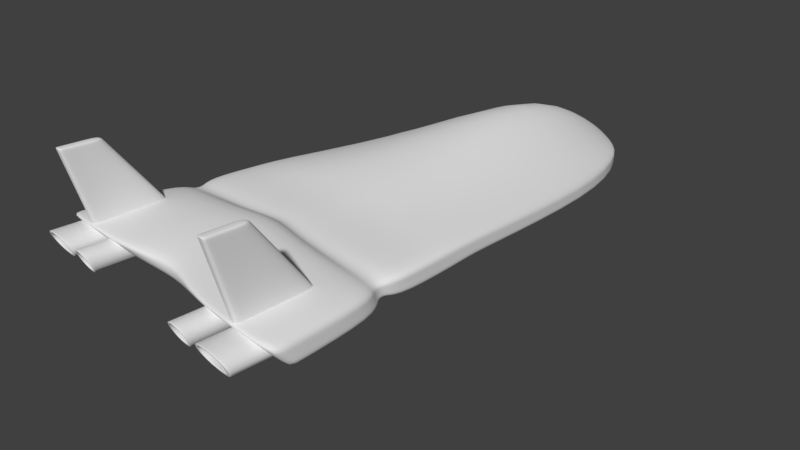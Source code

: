 # Source: test.blend  (saved by Blender 2.78.0; exported with 4.5.12 LTS)
import bpy
from mathutils import Matrix  # noqa: F401  (used for matrix-valued properties, if any)

bpy.ops.wm.read_factory_settings(use_empty=True)
scene = bpy.context.scene
scene.name = 'Scene'

# ---- collections
col_collection_1 = bpy.data.collections.new('Collection 1'); scene.collection.children.link(col_collection_1)

# ---- world
world_world = bpy.data.worlds.new('World'); scene.world = world_world
world_world.color = (0.05088, 0.05088, 0.05088)
world_world.use_sun_shadow = False
world_world.sun_shadow_jitter_overblur = 0.0
world_world.cycles.sampling_method = 'MANUAL'

# ---- cameras
cam_camera = bpy.data.cameras.new('Camera')
cam_camera.clip_end = 100.0
cam_camera.lens = 35.0
cam_camera.sensor_width = 32.0
cam_camera.sensor_height = 18.0
cam_camera.ortho_scale = 7.314
cam_camera.dof.focus_distance = 0.0
cam_camera.dof.aperture_fstop = 128.0

# ---- meshes
me_plane_001 = bpy.data.meshes.new('Plane.001')
me_plane_001.from_pydata([(1.264, -3.195, 0.5687), (1.264, -3.324, 0.8828), (1.264, -2.666, 0.5687), (1.264, -2.666, 0.8828), (1.861, -3.195, 0.5687), (1.861, -3.324, 0.8828), (1.861, -2.666, 0.5687), (1.861, -2.666, 0.8828), (0.8085, -3.195, 0.5687), (0.8085, -3.324, 0.8828), (0.8085, -2.666, 0.5687), (0.8085, -2.666, 0.8828), (1.159, -3.195, 0.5687), (1.159, -3.324, 0.8828), (1.159, -2.666, 0.5687), (1.159, -2.666, 0.8828), (1.318, -3.206, 0.597), (1.318, -3.313, 0.8545), (1.807, -3.206, 0.597), (1.807, -3.313, 0.8545), (0.84, -3.206, 0.597), (0.84, -3.313, 0.8545), (1.127, -3.206, 0.597), (1.127, -3.313, 0.8545), (1.318, -2.521, 0.597), (1.318, -2.627, 0.8545), (1.807, -2.521, 0.597), (1.807, -2.627, 0.8545), (0.84, -2.521, 0.597), (0.84, -2.627, 0.8545), (1.127, -2.521, 0.597), (1.127, -2.627, 0.8545), (2.0, -3.0, 0.9285), (1.0, 4.076, 0.6175), (2.0, -2.635, 0.5141), (1.0, 4.083, 0.3584), (0.0, -2.664, 0.8206), (0.0, 4.518, 0.809), (0.0, 4.721, 0.3491), (0.0, -2.333, 0.5213), (1.366, -2.924, 0.883), (1.366, -3.179, 1.903), (1.366, -1.822, 0.7399), (1.366, -2.665, 1.903), (1.479, -2.665, 1.903), (1.479, -1.822, 0.7399), (1.479, -3.179, 1.903), (1.479, -2.924, 0.883), (0.6722, -3.0, 0.9285), (0.6722, -2.635, 0.5141), (0.5004, 4.465, 0.6175), (0.3361, 4.601, 0.3584), (1.403, 2.712, 0.6324), (1.403, 2.786, 0.3446), (0.0, 3.373, 0.259), (0.0, 3.251, 1.535), (0.398, 3.034, 0.3446), (0.398, 2.958, 1.398), (0.0, 0.4918, 0.462), (0.5351, 0.1982, 0.5446), (1.769, -0.8839, 0.9031), (1.701, 0.07521, 0.5446), (0.0, -0.581, 0.9591), (0.5489, -0.3759, 0.954), (1.0, 4.078, 0.5312), (1.0, 4.081, 0.4448), (2.0, -2.757, 0.6523), (2.0, -2.878, 0.7904), (0.0, -2.615, 0.6211), (0.0, -2.725, 0.7208), (0.0, 4.775, 0.4448), (0.0, 4.773, 0.5984), (0.3698, 4.572, 0.4448), (0.4059, 4.541, 0.5312), (0.6722, -2.757, 0.6523), (0.6722, -2.878, 0.7904), (1.403, 2.761, 0.4405), (1.403, 2.737, 0.5364), (1.701, 0.002181, 0.6616), (1.701, -0.07085, 0.7787), (1.686, 0.002983, 0.894), (1.686, 0.2146, 0.5462), (0.0, 0.4451, 1.16), (0.528, 0.1323, 1.13), (0.0, 0.6371, 0.4634), (0.528, 0.3439, 0.5462), (1.686, 0.07352, 0.7781), (1.686, 0.144, 0.6621), (0.0, -2.504, 0.5213), (0.6722, -2.635, 0.5141), (1.991, -2.912, 0.9275), (2.0, -2.635, 0.5141), (0.0, -2.663, 0.9506), (0.668, -2.908, 0.9298), (2.0, -2.878, 0.7904), (2.0, -2.757, 0.6523), (1.264, -3.195, 0.5687), (1.264, -3.324, 0.8828), (1.861, -3.195, 0.5687), (1.861, -3.324, 0.8828), (0.8085, -3.195, 0.5687), (0.8085, -3.324, 0.8828), (1.159, -3.195, 0.5687), (1.159, -3.324, 0.8828), (1.366, -3.173, 1.879), (1.366, -2.644, 1.875), (1.479, -2.644, 1.875), (1.479, -3.173, 1.879), (1.366, -2.852, 0.8736), (1.366, -3.146, 1.903), (1.479, -3.146, 1.903), (1.479, -2.852, 0.8736), (1.479, -3.139, 1.878), (1.366, -3.139, 1.878), (1.366, -2.891, 1.903), (1.479, -2.891, 1.903), (1.366, -2.877, 1.877), (1.366, -2.306, 0.8027), (1.479, -2.306, 0.8027), (1.479, -2.877, 1.877), (1.894, -1.632, 0.9169), (1.798, -1.199, 0.9063), (1.9, -1.511, 0.5243), (1.801, -1.088, 0.5345), (0.0, -1.486, 1.111), (0.0, -1.024, 0.9411), (0.6237, -1.611, 1.089), (0.5794, -1.16, 0.9179), (1.9, -1.61, 0.7865), (1.801, -1.171, 0.7826), (1.9, -1.56, 0.6554), (1.801, -1.13, 0.6585), (0.0, -0.9373, 0.4528), (0.0, -1.405, 0.5305), (0.5808, -1.049, 0.5345), (0.6265, -1.492, 0.5243), (1.721, -1.488, 0.8638), (1.688, -1.344, 0.8612), (1.726, -1.37, 0.5845), (1.693, -1.229, 0.587), (0.0, -1.332, 0.9049), (0.0, -1.178, 0.9084), (0.4674, -1.461, 0.8887), (0.4526, -1.311, 0.892), (1.726, -1.464, 0.771), (1.693, -1.318, 0.77), (1.726, -1.417, 0.6778), (1.693, -1.273, 0.6785), (0.0, -1.093, 0.591), (0.0, -1.249, 0.5888), (0.4545, -1.197, 0.587), (0.4697, -1.344, 0.5845), (1.807, -3.313, 0.8545), (1.318, -3.313, 0.8545), (1.807, -3.206, 0.597), (1.318, -3.206, 0.597), (1.127, -3.313, 0.8545), (0.84, -3.313, 0.8545), (1.127, -3.206, 0.597), (0.84, -3.206, 0.597), (1.366, -2.458, 1.618), (1.366, -2.184, 1.24), (1.479, -2.458, 1.618), (1.479, -2.184, 1.24), (1.366, -3.034, 1.322), (1.366, -3.117, 1.653), (1.479, -3.034, 1.322), (1.479, -3.117, 1.653), (1.366, -3.074, 1.651), (1.366, -2.978, 1.316), (1.479, -2.978, 1.316), (1.479, -3.074, 1.651), (1.366, -2.748, 1.634), (1.366, -2.557, 1.276), (1.479, -2.557, 1.276), (1.479, -2.748, 1.634)], [], [(96, 97, 3, 2), (98, 99, 5, 4), (96, 98, 4, 0), (99, 97, 1, 5), (100, 101, 11, 10), (102, 103, 13, 12), (100, 102, 12, 8), (103, 101, 9, 13), (8, 12, 22, 20), (5, 1, 17, 19), (4, 5, 19, 18), (13, 9, 21, 23), (1, 0, 16, 17), (12, 13, 23, 22), (0, 4, 18, 16), (9, 8, 20, 21), (156, 157, 29, 31), (158, 156, 31, 30), (152, 153, 25, 27), (154, 152, 27, 26), (159, 158, 30, 28), (157, 159, 28, 29), (155, 154, 26, 24), (153, 155, 24, 25), (57, 52, 33, 50), (76, 53, 35, 65), (56, 51, 35, 53), (74, 49, 34, 66), (72, 51, 38, 70), (163, 45, 42, 161), (107, 46, 41, 104), (115, 44, 43, 114), (116, 114, 43, 105), (119, 106, 44, 115), (65, 35, 51, 72), (68, 39, 49, 74), (54, 38, 51, 56), (55, 57, 50, 37), (82, 83, 57, 55), (84, 54, 56, 85), (85, 56, 53, 81), (87, 81, 53, 76), (83, 80, 52, 57), (127, 121, 60, 63), (131, 123, 61, 78), (134, 59, 61, 123), (132, 58, 59, 134), (125, 127, 63, 62), (121, 129, 79, 60), (129, 131, 78, 79), (80, 86, 77, 52), (86, 87, 76, 77), (36, 69, 75, 48), (69, 68, 74, 75), (33, 64, 73, 50), (64, 65, 72, 73), (50, 73, 71, 37), (73, 72, 70, 71), (48, 75, 67, 32), (75, 74, 66, 67), (52, 77, 64, 33), (77, 76, 65, 64), (79, 78, 87, 86), (60, 79, 86, 80), (63, 60, 80, 83), (78, 61, 81, 87), (59, 85, 81, 61), (58, 84, 85, 59), (62, 63, 83, 82), (67, 66, 95, 94), (32, 67, 94, 90), (36, 48, 93, 92), (39, 88, 89, 49), (49, 89, 91, 34), (66, 34, 91, 95), (48, 32, 90, 93), (7, 3, 97, 99), (2, 6, 98, 96), (6, 7, 99, 98), (0, 1, 97, 96), (15, 11, 101, 103), (10, 14, 102, 100), (14, 15, 103, 102), (8, 9, 101, 100), (175, 162, 106, 119), (172, 116, 105, 160), (167, 107, 104, 165), (44, 106, 105, 43), (165, 104, 113, 168), (167, 171, 112, 107), (107, 112, 110, 46), (104, 41, 109, 113), (46, 110, 109, 41), (168, 113, 116, 172), (171, 175, 119, 112), (112, 119, 115, 110), (113, 109, 114, 116), (110, 115, 114, 109), (94, 95, 130, 128), (145, 147, 131, 129), (90, 94, 128, 120), (137, 145, 129, 121), (92, 93, 126, 124), (141, 143, 127, 125), (88, 133, 135, 89), (148, 132, 134, 150), (89, 135, 122, 91), (150, 134, 123, 139), (95, 91, 122, 130), (147, 139, 123, 131), (93, 90, 120, 126), (143, 137, 121, 127), (126, 120, 136, 142), (142, 136, 137, 143), (130, 122, 138, 146), (146, 138, 139, 147), (135, 151, 138, 122), (151, 150, 139, 138), (133, 149, 151, 135), (149, 148, 150, 151), (124, 126, 142, 140), (140, 142, 143, 141), (120, 128, 144, 136), (136, 144, 145, 137), (128, 130, 146, 144), (144, 146, 147, 145), (17, 16, 155, 153), (16, 18, 154, 155), (18, 19, 152, 154), (19, 17, 153, 152), (21, 20, 159, 157), (20, 22, 158, 159), (22, 23, 156, 158), (23, 21, 157, 156), (111, 118, 174, 170), (170, 174, 175, 171), (108, 169, 173, 117), (169, 168, 172, 173), (47, 111, 170, 166), (166, 170, 171, 167), (40, 164, 169, 108), (164, 165, 168, 169), (47, 166, 164, 40), (166, 167, 165, 164), (117, 173, 161, 42), (173, 172, 160, 161), (118, 45, 163, 174), (174, 163, 162, 175), (106, 162, 160, 105), (162, 163, 161, 160)])
me_plane_001.polygons.foreach_set('use_smooth', [True] * 150)
_uv = me_plane_001.uv_layers.new(name='UVMap')
_uv.uv.foreach_set('vector', [0.6487, 0.6146, 0.627, 0.5607, 0.7397, 0.5617, 0.7392, 0.6154, 0.65, 0.4058, 0.6279, 0.4586, 0.6272, 0.4564, 0.6481, 0.4077, 0.5766, 0.382, 0.65, 0.4058, 0.6481, 0.4077, 0.5771, 0.3834, 0.6279, 0.4586, 0.5561, 0.4216, 0.5578, 0.4204, 0.6272, 0.4564, 0.1648, 0.7226, 0.1074, 0.7408, 0.1173, 0.6244, 0.1727, 0.6291, 0.003502, 0.7138, 0.04554, 0.7355, 0.041, 0.7332, 0.008043, 0.7162, 0.01921, 0.7305, 0.003502, 0.7138, 0.008043, 0.7162, 0.01921, 0.7305, 0.04554, 0.7355, 0.02197, 0.7319, 0.02197, 0.7319, 0.041, 0.7332, 0.01921, 0.7305, 0.008043, 0.7162, 0.01441, 0.7207, 0.01963, 0.7293, 0.6272, 0.4564, 0.5578, 0.4204, 0.5663, 0.4199, 0.6227, 0.4485, 0.6481, 0.4077, 0.6272, 0.4564, 0.6227, 0.4485, 0.6384, 0.4098, 0.041, 0.7332, 0.02197, 0.7319, 0.02276, 0.7308, 0.03306, 0.7306, 0.5578, 0.4204, 0.5771, 0.3834, 0.5819, 0.3904, 0.5663, 0.4199, 0.008043, 0.7162, 0.041, 0.7332, 0.03306, 0.7306, 0.01507, 0.7216, 0.5771, 0.3834, 0.6481, 0.4077, 0.6384, 0.4098, 0.5825, 0.3908, 0.02197, 0.7319, 0.01921, 0.7305, 0.01963, 0.7293, 0.02276, 0.7308, 0.02787, 0.7283, 0.0233, 0.7303, 0.02043, 0.7274, 0.02039, 0.7269, 0.0186, 0.7233, 0.02787, 0.7283, 0.02039, 0.7269, 0.01985, 0.727, 0.6223, 0.447, 0.572, 0.4196, 0.6068, 0.4156, 0.6046, 0.4166, 0.6372, 0.4106, 0.6223, 0.447, 0.6046, 0.4166, 0.6065, 0.4167, 0.01972, 0.7287, 0.01826, 0.7248, 0.02016, 0.7267, 0.02022, 0.7273, 0.0233, 0.7303, 0.01972, 0.7287, 0.02022, 0.7273, 0.02043, 0.7274, 0.5826, 0.3914, 0.6372, 0.4106, 0.6065, 0.4167, 0.6088, 0.4158, 0.572, 0.4196, 0.6077, 0.4154, 0.6081, 0.4159, 0.6068, 0.4156, 0.824, 0.5472, 0.9877, 0.532, 0.9271, 0.6839, 0.8803, 0.7365, 0.5102, 0.1836, 0.5101, 0.1724, 0.6479, 0.1245, 0.6527, 0.1332, 0.5362, 0.05118, 0.7182, 0.06159, 0.6479, 0.1245, 0.5101, 0.1724, 0.3825, 0.5387, 0.3782, 0.5154, 0.5101, 0.4936, 0.5232, 0.5083, 0.7221, 0.07266, 0.7182, 0.06159, 0.7431, 0.02713, 0.7555, 0.03396, 0.3381, 0.684, 0.412, 0.6819, 0.4124, 0.6954, 0.3384, 0.6975, 0.6946, 0.7005, 0.6934, 0.7034, 0.6809, 0.6983, 0.682, 0.6955, 0.6175, 0.6892, 0.6175, 0.6622, 0.631, 0.6622, 0.631, 0.6892, 0.6534, 0.6745, 0.6529, 0.678, 0.631, 0.6622, 0.631, 0.658, 0.595, 0.6745, 0.6175, 0.658, 0.6175, 0.6622, 0.5955, 0.678, 0.6527, 0.1332, 0.6479, 0.1245, 0.7182, 0.06159, 0.7221, 0.07266, 0.2861, 0.5478, 0.2683, 0.5098, 0.3782, 0.5154, 0.3825, 0.5387, 0.5791, 0.002311, 0.7431, 0.02713, 0.7182, 0.06159, 0.5362, 0.05118, 0.7742, 0.5839, 0.824, 0.5472, 0.8803, 0.7365, 0.82, 0.7515, 0.7781, 0.2424, 0.8421, 0.2049, 0.824, 0.5472, 0.7742, 0.5839, 0.2436, 0.02226, 0.5791, 0.002311, 0.5362, 0.05118, 0.2123, 0.09155, 0.2123, 0.09155, 0.5362, 0.05118, 0.5101, 0.1724, 0.2088, 0.2403, 0.2022, 0.2557, 0.2088, 0.2403, 0.5101, 0.1724, 0.5102, 0.1836, 0.8421, 0.2049, 0.983, 0.1825, 0.975, 0.5113, 0.824, 0.5472, 0.8475, 0.04476, 0.9947, 0.03784, 0.9918, 0.07597, 0.8453, 0.1398, 0.06344, 0.2711, 0.06782, 0.259, 0.1917, 0.2429, 0.1853, 0.2583, 0.03908, 0.1111, 0.1942, 0.09397, 0.1917, 0.2429, 0.06782, 0.259, 0.0454, 0.04003, 0.2254, 0.02359, 0.1942, 0.09397, 0.03908, 0.1111, 0.7778, 0.06245, 0.8475, 0.04476, 0.8453, 0.1398, 0.7786, 0.116, 0.05723, 0.2991, 0.05936, 0.285, 0.1787, 0.2724, 0.0923, 0.295, 0.05936, 0.285, 0.06344, 0.2711, 0.1853, 0.2583, 0.1787, 0.2724, 0.983, 0.1825, 0.9959, 0.1924, 0.9862, 0.5156, 0.975, 0.5113, 0.1957, 0.2707, 0.2022, 0.2557, 0.5102, 0.1836, 0.5101, 0.195, 0.2933, 0.583, 0.2926, 0.5674, 0.3878, 0.5609, 0.3952, 0.583, 0.2926, 0.5674, 0.2861, 0.5478, 0.3825, 0.5387, 0.3878, 0.5609, 0.9271, 0.6839, 0.9355, 0.6895, 0.878, 0.7535, 0.8803, 0.7365, 0.6576, 0.1418, 0.6527, 0.1332, 0.7221, 0.07266, 0.7253, 0.08383, 0.8803, 0.7365, 0.878, 0.7535, 0.8342, 0.7877, 0.82, 0.7515, 0.7253, 0.08383, 0.7221, 0.07266, 0.7555, 0.03396, 0.7696, 0.04683, 0.3952, 0.583, 0.3878, 0.5609, 0.5367, 0.5249, 0.5473, 0.5452, 0.3878, 0.5609, 0.3825, 0.5387, 0.5232, 0.5083, 0.5367, 0.5249, 0.9877, 0.532, 0.9977, 0.5393, 0.9355, 0.6895, 0.9271, 0.6839, 0.5101, 0.195, 0.5102, 0.1836, 0.6527, 0.1332, 0.6576, 0.1418, 0.1787, 0.2724, 0.1853, 0.2583, 0.2022, 0.2557, 0.1957, 0.2707, 0.9918, 0.07597, 0.9977, 0.175, 0.9959, 0.1924, 0.983, 0.1825, 0.8453, 0.1398, 0.9918, 0.07597, 0.983, 0.1825, 0.8421, 0.2049, 0.1853, 0.2583, 0.1917, 0.2429, 0.2088, 0.2403, 0.2022, 0.2557, 0.1942, 0.09397, 0.2123, 0.09155, 0.2088, 0.2403, 0.1917, 0.2429, 0.2254, 0.02359, 0.2436, 0.02226, 0.2123, 0.09155, 0.1942, 0.09397, 0.7786, 0.116, 0.8453, 0.1398, 0.8421, 0.2049, 0.7781, 0.2424, 0.5367, 0.5249, 0.5232, 0.5083, 0.5235, 0.508, 0.5369, 0.5247, 0.5473, 0.5452, 0.5367, 0.5249, 0.5369, 0.5247, 0.5514, 0.5347, 0.002311, 0.4954, 0.04275, 0.4122, 0.0495, 0.4212, 0.01637, 0.5016, 0.2683, 0.5098, 0.2773, 0.4889, 0.3781, 0.5131, 0.3782, 0.5154, 0.3782, 0.5154, 0.3781, 0.5131, 0.5102, 0.4932, 0.5101, 0.4936, 0.5232, 0.5083, 0.5101, 0.4936, 0.5102, 0.4932, 0.5235, 0.508, 0.04275, 0.4122, 0.1613, 0.3037, 0.1677, 0.3124, 0.0495, 0.4212, 0.7405, 0.4596, 0.7397, 0.5617, 0.627, 0.5607, 0.6279, 0.4586, 0.7405, 0.3037, 0.7405, 0.4058, 0.65, 0.4058, 0.65, 0.3037, 0.7405, 0.4058, 0.7405, 0.4596, 0.6279, 0.4586, 0.65, 0.4058, 0.5771, 0.3834, 0.5578, 0.4204, 0.5561, 0.4216, 0.5766, 0.382, 0.05498, 0.6244, 0.1173, 0.6244, 0.1074, 0.7408, 0.04554, 0.7355, 0.1727, 0.6291, 0.2346, 0.6344, 0.2266, 0.7278, 0.1648, 0.7226, 0.002311, 0.6251, 0.05498, 0.6244, 0.04554, 0.7355, 0.003502, 0.7138, 0.01921, 0.7305, 0.02197, 0.7319, 0.02197, 0.7319, 0.01921, 0.7305, 0.5905, 0.6418, 0.6175, 0.62, 0.6175, 0.658, 0.595, 0.6745, 0.658, 0.6418, 0.6534, 0.6745, 0.631, 0.658, 0.631, 0.62, 0.7049, 0.6747, 0.6946, 0.7005, 0.682, 0.6955, 0.6924, 0.6697, 0.6175, 0.6622, 0.6175, 0.658, 0.631, 0.658, 0.631, 0.6622, 0.6924, 0.6697, 0.682, 0.6955, 0.6787, 0.6931, 0.6884, 0.6665, 0.5561, 0.6697, 0.5601, 0.6665, 0.5698, 0.6931, 0.5664, 0.6955, 0.5664, 0.6955, 0.5698, 0.6931, 0.5708, 0.696, 0.5676, 0.6983, 0.682, 0.6955, 0.6809, 0.6983, 0.6776, 0.696, 0.6787, 0.6931, 0.6175, 0.7238, 0.6175, 0.7198, 0.631, 0.7198, 0.631, 0.7238, 0.6884, 0.6665, 0.6787, 0.6931, 0.6534, 0.6745, 0.658, 0.6418, 0.5601, 0.6665, 0.5905, 0.6418, 0.595, 0.6745, 0.5698, 0.6931, 0.5698, 0.6931, 0.595, 0.6745, 0.5955, 0.678, 0.5708, 0.696, 0.6787, 0.6931, 0.6776, 0.696, 0.6529, 0.678, 0.6534, 0.6745, 0.6175, 0.7198, 0.6175, 0.6892, 0.631, 0.6892, 0.631, 0.7198, 0.5369, 0.5247, 0.5235, 0.508, 0.5231, 0.3928, 0.5365, 0.3951, 0.03785, 0.2837, 0.0418, 0.2718, 0.06344, 0.2711, 0.05936, 0.285, 0.5514, 0.5347, 0.5369, 0.5247, 0.5365, 0.3951, 0.5514, 0.3957, 0.03585, 0.2948, 0.03785, 0.2837, 0.05936, 0.285, 0.05723, 0.2991, 0.01637, 0.5016, 0.0495, 0.4212, 0.1586, 0.5377, 0.1167, 0.6006, 0.7775, 0.04346, 0.8319, 0.02655, 0.8475, 0.04476, 0.7778, 0.06245, 0.2773, 0.4889, 0.2961, 0.3269, 0.379, 0.352, 0.3781, 0.5131, 0.02052, 0.04353, 0.0454, 0.04003, 0.03908, 0.1111, 0.01866, 0.09935, 0.3781, 0.5131, 0.379, 0.352, 0.5118, 0.3917, 0.5102, 0.4932, 0.01866, 0.09935, 0.03908, 0.1111, 0.06782, 0.259, 0.04631, 0.2586, 0.5235, 0.508, 0.5102, 0.4932, 0.5118, 0.3917, 0.5231, 0.3928, 0.0418, 0.2718, 0.04631, 0.2586, 0.06782, 0.259, 0.06344, 0.2711, 0.0495, 0.4212, 0.1677, 0.3124, 0.2636, 0.4284, 0.1586, 0.5377, 0.8319, 0.02655, 0.9812, 0.01979, 0.9947, 0.03784, 0.8475, 0.04476, 0.1586, 0.5377, 0.2636, 0.4284, 0.2636, 0.4557, 0.1703, 0.5707, 0.8334, 0.008357, 0.9848, 0.002311, 0.9812, 0.01979, 0.8319, 0.02655, 0.5231, 0.3928, 0.5118, 0.3917, 0.5061, 0.3714, 0.5188, 0.3694, 0.02426, 0.2743, 0.02781, 0.2628, 0.04631, 0.2586, 0.0418, 0.2718, 0.379, 0.352, 0.3635, 0.3277, 0.5061, 0.3714, 0.5118, 0.3917, 0.002311, 0.1042, 0.01866, 0.09935, 0.04631, 0.2586, 0.02781, 0.2628, 0.2961, 0.3269, 0.3001, 0.3037, 0.3635, 0.3277, 0.379, 0.352, 0.002311, 0.04724, 0.02052, 0.04353, 0.01866, 0.09935, 0.002311, 0.1042, 0.1167, 0.6006, 0.1586, 0.5377, 0.1703, 0.5707, 0.1404, 0.6198, 0.7772, 0.02488, 0.8334, 0.008357, 0.8319, 0.02655, 0.7775, 0.04346, 0.5514, 0.3957, 0.5365, 0.3951, 0.531, 0.37, 0.5422, 0.3698, 0.01874, 0.2968, 0.02022, 0.2857, 0.03785, 0.2837, 0.03585, 0.2948, 0.5365, 0.3951, 0.5231, 0.3928, 0.5188, 0.3694, 0.531, 0.37, 0.02022, 0.2857, 0.02426, 0.2743, 0.0418, 0.2718, 0.03785, 0.2837, 0.5663, 0.4199, 0.5819, 0.3904, 0.5771, 0.4008, 0.5676, 0.4193, 0.5825, 0.3908, 0.6384, 0.4098, 0.6372, 0.4106, 0.5824, 0.3907, 0.6384, 0.4098, 0.6227, 0.4485, 0.6223, 0.447, 0.6372, 0.4106, 0.6227, 0.4485, 0.5663, 0.4199, 0.5676, 0.4193, 0.6223, 0.447, 0.02276, 0.7308, 0.01963, 0.7293, 0.01967, 0.729, 0.02303, 0.7305, 0.01963, 0.7293, 0.01441, 0.7207, 0.01709, 0.723, 0.01967, 0.729, 0.01507, 0.7216, 0.03306, 0.7306, 0.02787, 0.7283, 0.0186, 0.7233, 0.03306, 0.7306, 0.02276, 0.7308, 0.02303, 0.7305, 0.02787, 0.7283, 0.3241, 0.5938, 0.3707, 0.6405, 0.3074, 0.6511, 0.2728, 0.6141, 0.4591, 0.5925, 0.4939, 0.6293, 0.446, 0.6377, 0.4204, 0.6081, 0.3295, 0.7884, 0.2772, 0.7709, 0.3097, 0.732, 0.3735, 0.7391, 0.4644, 0.7493, 0.4247, 0.7363, 0.4483, 0.7051, 0.4966, 0.7102, 0.3179, 0.5876, 0.3241, 0.5938, 0.2728, 0.6141, 0.2683, 0.6092, 0.4545, 0.5876, 0.4591, 0.5925, 0.4204, 0.6081, 0.417, 0.6042, 0.3237, 0.7948, 0.273, 0.7761, 0.2772, 0.7709, 0.3295, 0.7884, 0.4601, 0.7544, 0.4216, 0.7404, 0.4247, 0.7363, 0.4644, 0.7493, 0.3191, 0.8075, 0.2683, 0.7887, 0.273, 0.7761, 0.3237, 0.7948, 0.4555, 0.7671, 0.417, 0.7532, 0.4216, 0.7404, 0.4601, 0.7544, 0.3735, 0.7391, 0.3097, 0.732, 0.3384, 0.6975, 0.4124, 0.6954, 0.4966, 0.7102, 0.4483, 0.7051, 0.4692, 0.6774, 0.5252, 0.6755, 0.3707, 0.6405, 0.412, 0.6819, 0.3381, 0.684, 0.3074, 0.6511, 0.4939, 0.6293, 0.5247, 0.662, 0.4687, 0.6639, 0.446, 0.6377, 0.6175, 0.658, 0.6175, 0.62, 0.631, 0.62, 0.631, 0.658, 0.4687, 0.6639, 0.5247, 0.662, 0.5252, 0.6755, 0.4692, 0.6774])
me_plane_001.use_remesh_preserve_volume = False
me_plane_001.use_remesh_preserve_attributes = False
me_plane_001.use_mirror_vertex_groups = False
me_plane_001.update()

# ---- objects
ob_plane_001 = bpy.data.objects.new('Plane.001', me_plane_001)
ob_camera = bpy.data.objects.new('Camera', cam_camera)

# ---- transforms, parenting, visibility, modifiers, constraints
ob_plane_001.location = (0.0, 0.0, 0.0)
ob_plane_001.lineart.crease_threshold = 0.0
_m = ob_plane_001.modifiers.new('Mirror', 'MIRROR')
_m.use_clip = True
_m = ob_plane_001.modifiers.new('Subsurf', 'SUBSURF')
_m.uv_smooth = 'PRESERVE_CORNERS'
_m.quality = 2
_m.levels = 2
_m.show_only_control_edges = False
ob_camera.location = (7.481, -6.508, 5.344)
ob_camera.rotation_euler = (1.109, 0.0, 0.8149)
ob_camera.lock_rotations_4d = False
ob_camera.empty_display_type = 'ARROWS'
ob_camera.color = (0.0, 0.0, 0.0, 0.0)
ob_camera.display_type = 'WIRE'
ob_camera.lineart.crease_threshold = 0.0

# ---- collection membership
col_collection_1.objects.link(ob_plane_001)
col_collection_1.objects.link(ob_camera)

# ---- scene / render settings (as saved in the file)
scene.camera = ob_camera
scene.frame_start = 1; scene.frame_end = 250; scene.frame_set(1)
scene.render.engine = 'BLENDER_EEVEE_NEXT'
scene.render.resolution_percentage = 50
scene.render.dither_intensity = 0.0
scene.cycles.use_denoising = False
scene.cycles.samples = 128
scene.cycles.sampling_pattern = 'TABULATED_SOBOL'
scene.cycles.light_sampling_threshold = 0.0
scene.cycles.use_adaptive_sampling = False
scene.cycles.use_light_tree = False
scene.cycles.blur_glossy = 0.0
scene.cycles.sample_clamp_indirect = 0.0
scene.view_settings.view_transform = 'Standard'
bpy.context.view_layer.update()

# ---- added for rendering (the .blend has no usable light): sun
light_auto_sun = bpy.data.lights.new('AutoSun', 'SUN')
light_auto_sun.energy = 3.0
light_auto_sun.angle = 0.0523599
ob_auto_sun = bpy.data.objects.new('AutoSun', light_auto_sun)
scene.collection.objects.link(ob_auto_sun)
ob_auto_sun.rotation_euler = (0.872665, 0.174533, 0.523599)
bpy.context.view_layer.update()
